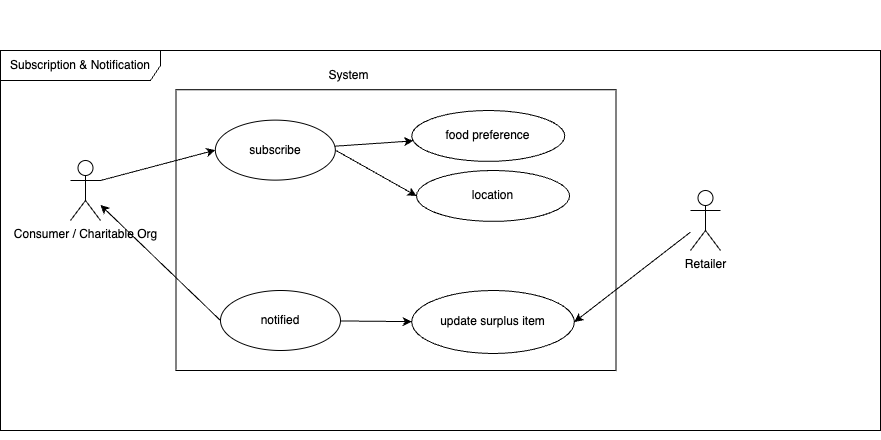

The diagram above was exported from draw.io. Its source (the exported page's mxGraphModel, read from the mxfile embedded in the PNG):
<mxGraphModel dx="2044" dy="615" grid="1" gridSize="10" guides="1" tooltips="1" connect="1" arrows="1" fold="1" page="1" pageScale="1" pageWidth="850" pageHeight="1100" math="0" shadow="0">
  <root>
    <mxCell id="0" />
    <mxCell id="1" parent="0" />
    <mxCell id="2" value="Subscription &amp;amp; Notification" style="shape=umlFrame;whiteSpace=wrap;html=1;pointerEvents=0;recursiveResize=0;container=1;collapsible=0;width=160;" vertex="1" parent="1">
      <mxGeometry x="-190" y="2060" width="880" height="380" as="geometry" />
    </mxCell>
    <mxCell id="3" value="Consumer / Charitable Org" style="shape=umlActor;verticalLabelPosition=bottom;verticalAlign=top;html=1;outlineConnect=0;" vertex="1" parent="2">
      <mxGeometry x="70" y="110" width="30" height="60" as="geometry" />
    </mxCell>
    <mxCell id="4" value="" style="group" vertex="1" connectable="0" parent="2">
      <mxGeometry x="320" y="-50" width="450" height="440" as="geometry" />
    </mxCell>
    <mxCell id="5" value="" style="group" vertex="1" connectable="0" parent="4">
      <mxGeometry x="-40" y="60" width="440" height="370" as="geometry" />
    </mxCell>
    <mxCell id="6" value="" style="rounded=0;whiteSpace=wrap;html=1;" vertex="1" parent="5">
      <mxGeometry x="-104.5" y="29.24" width="440" height="280.76" as="geometry" />
    </mxCell>
    <mxCell id="7" value="System" style="text;html=1;align=center;verticalAlign=middle;resizable=0;points=[];autosize=1;strokeColor=none;fillColor=none;" vertex="1" parent="5">
      <mxGeometry x="38.26086956521739" width="60" height="30" as="geometry" />
    </mxCell>
    <mxCell id="8" value="update surplus item" style="ellipse;whiteSpace=wrap;html=1;" vertex="1" parent="5">
      <mxGeometry x="131.22" y="230" width="162.61" height="62.99" as="geometry" />
    </mxCell>
    <mxCell id="9" value="food preference" style="ellipse;whiteSpace=wrap;html=1;" vertex="1" parent="5">
      <mxGeometry x="131.22304347826088" y="50.004329896907215" width="153.04347826086956" height="50.85910652920962" as="geometry" />
    </mxCell>
    <mxCell id="10" value="subscribe" style="ellipse;whiteSpace=wrap;html=1;" vertex="1" parent="5">
      <mxGeometry x="-65.17" y="59.620000000000005" width="120" height="60" as="geometry" />
    </mxCell>
    <mxCell id="11" value="" style="rounded=0;orthogonalLoop=1;jettySize=auto;html=1;" edge="1" parent="5" source="10" target="9">
      <mxGeometry relative="1" as="geometry" />
    </mxCell>
    <mxCell id="12" value="location" style="ellipse;whiteSpace=wrap;html=1;" vertex="1" parent="5">
      <mxGeometry x="136.00304347826088" y="110.00432989690717" width="153.04347826086956" height="50.85910652920962" as="geometry" />
    </mxCell>
    <mxCell id="13" value="" style="rounded=0;orthogonalLoop=1;jettySize=auto;html=1;entryX=0;entryY=0.5;entryDx=0;entryDy=0;exitX=1;exitY=0.5;exitDx=0;exitDy=0;" edge="1" parent="5" source="10" target="12">
      <mxGeometry relative="1" as="geometry">
        <mxPoint x="64" y="96" as="sourcePoint" />
        <mxPoint x="143" y="90" as="targetPoint" />
      </mxGeometry>
    </mxCell>
    <mxCell id="14" style="rounded=0;orthogonalLoop=1;jettySize=auto;html=1;entryX=1;entryY=0.5;entryDx=0;entryDy=0;" edge="1" parent="5" source="15" target="8">
      <mxGeometry relative="1" as="geometry" />
    </mxCell>
    <mxCell id="15" value="Retailer" style="shape=umlActor;verticalLabelPosition=bottom;verticalAlign=top;html=1;outlineConnect=0;" vertex="1" parent="5">
      <mxGeometry x="410" y="130" width="30" height="60" as="geometry" />
    </mxCell>
    <mxCell id="16" style="rounded=0;orthogonalLoop=1;jettySize=auto;html=1;entryX=0;entryY=0.5;entryDx=0;entryDy=0;exitX=1;exitY=0.3333333333333333;exitDx=0;exitDy=0;exitPerimeter=0;" edge="1" parent="2" source="3" target="10">
      <mxGeometry relative="1" as="geometry">
        <mxPoint x="90" y="150" as="sourcePoint" />
        <mxPoint x="240" y="90" as="targetPoint" />
      </mxGeometry>
    </mxCell>
    <mxCell id="17" value="notified" style="ellipse;whiteSpace=wrap;html=1;" vertex="1" parent="1">
      <mxGeometry x="30" y="2300" width="120" height="60" as="geometry" />
    </mxCell>
    <mxCell id="18" style="rounded=0;orthogonalLoop=1;jettySize=auto;html=1;" edge="1" source="17" target="8" parent="1">
      <mxGeometry relative="1" as="geometry" />
    </mxCell>
    <mxCell id="19" style="rounded=0;orthogonalLoop=1;jettySize=auto;html=1;exitX=0;exitY=0.5;exitDx=0;exitDy=0;" edge="1" source="17" target="3" parent="1">
      <mxGeometry relative="1" as="geometry">
        <mxPoint x="-120" y="2230" as="sourcePoint" />
        <mxPoint x="30" y="2170" as="targetPoint" />
      </mxGeometry>
    </mxCell>
  </root>
</mxGraphModel>